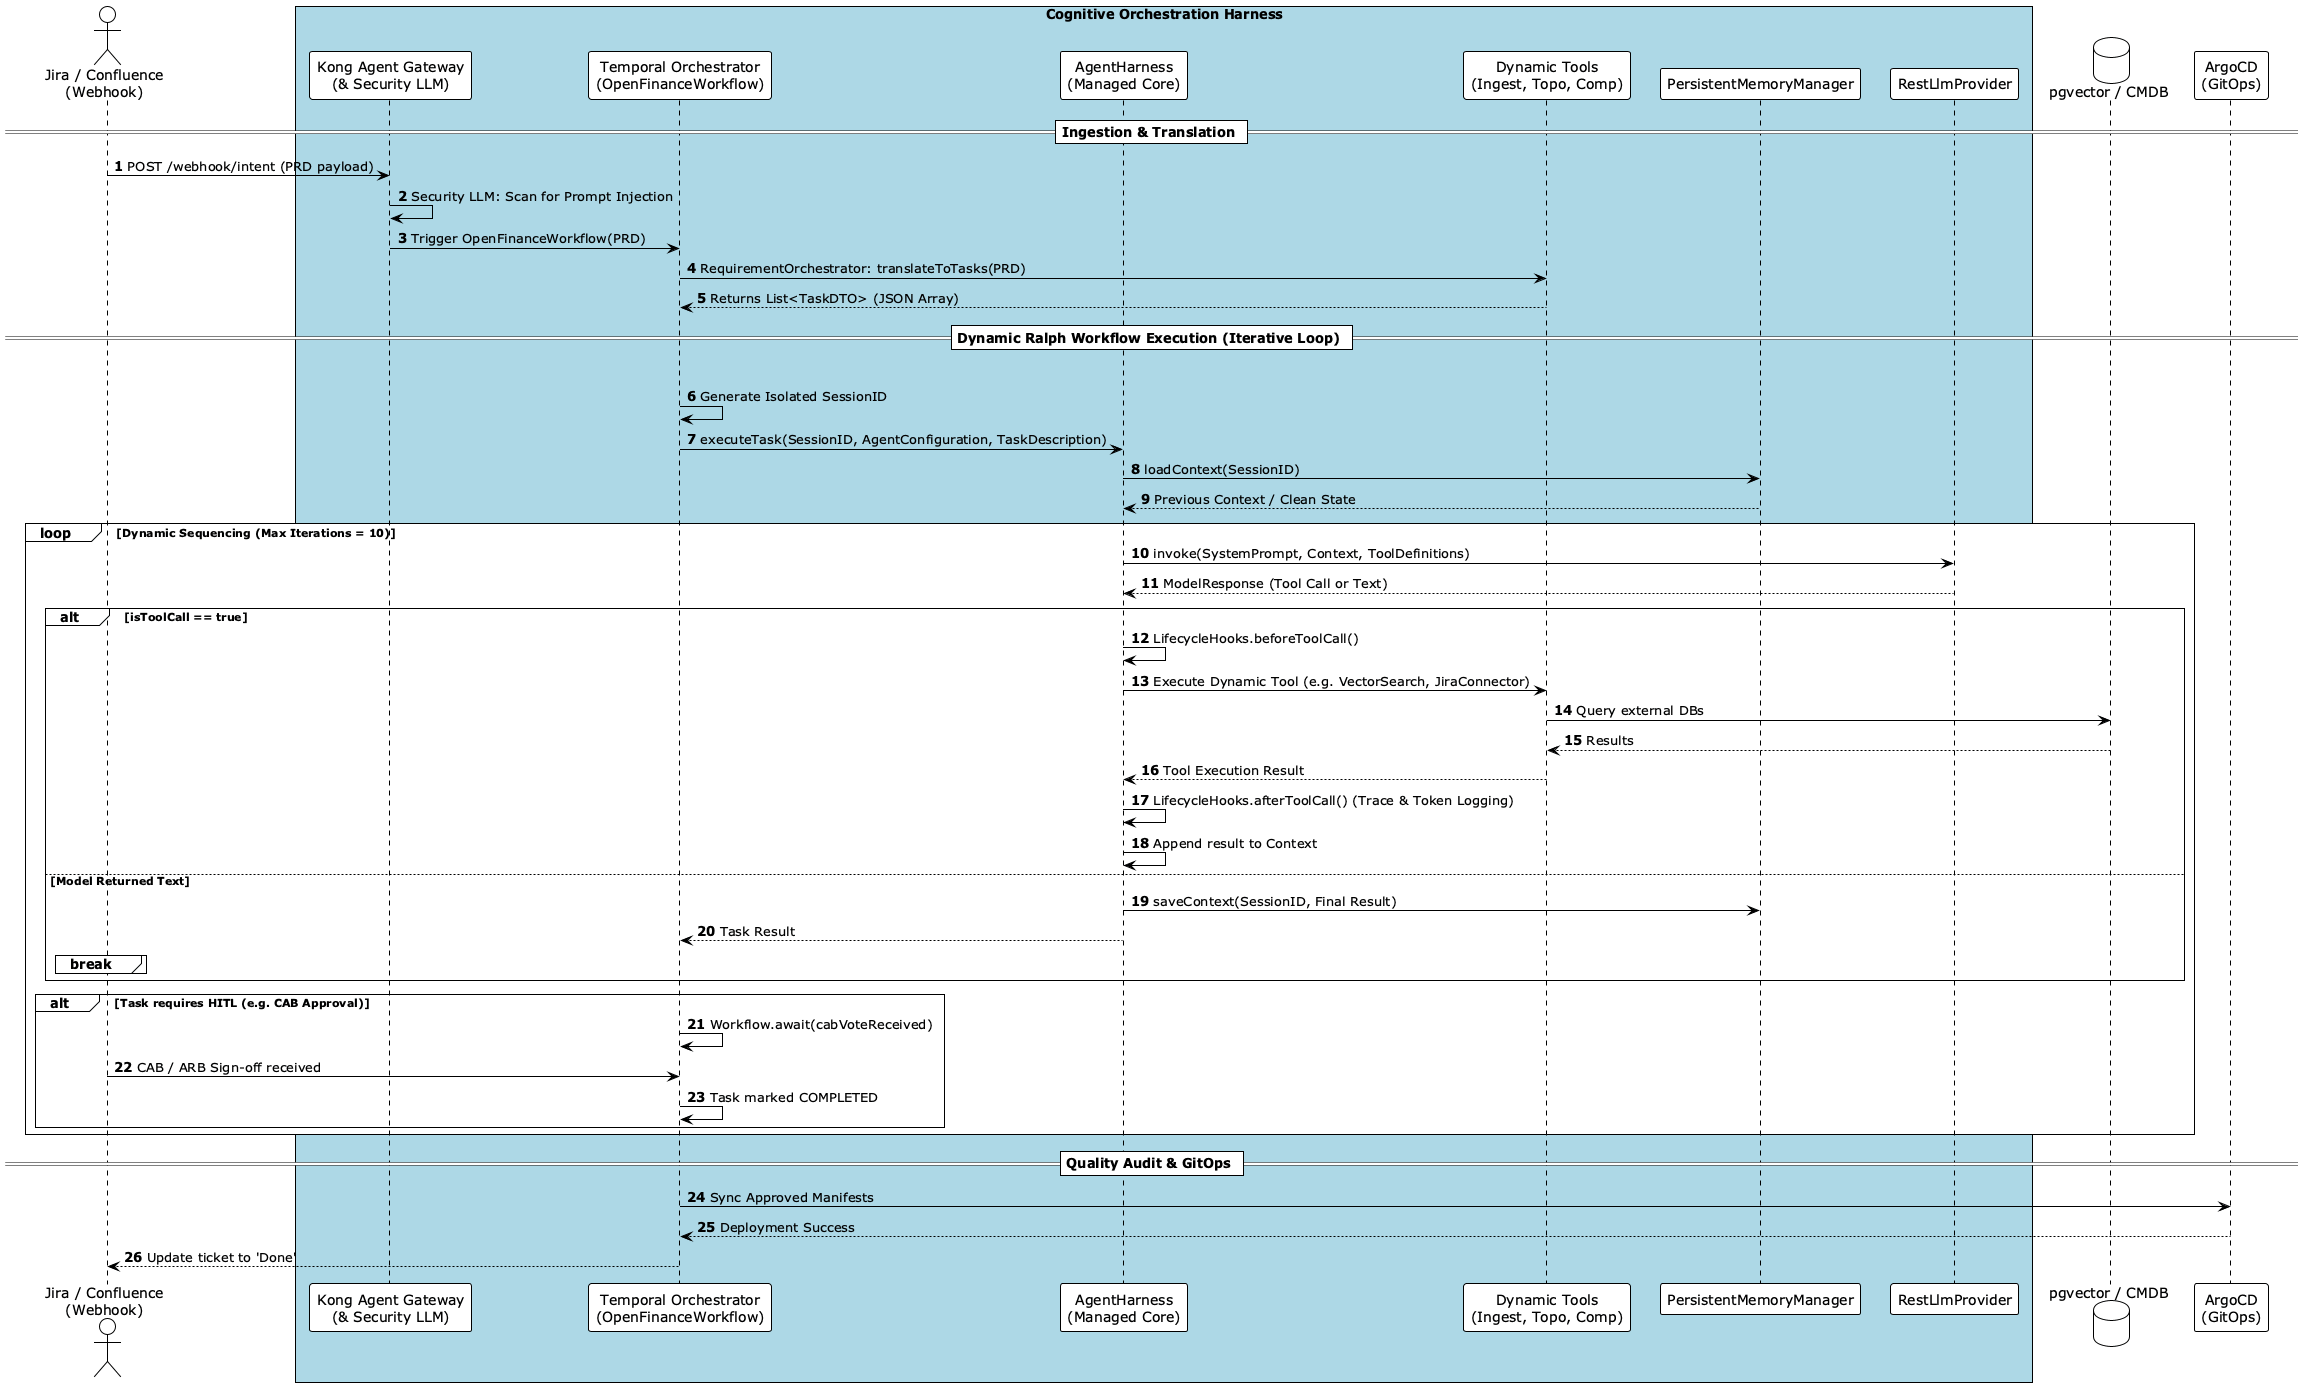

The diagram above was rendered by PlantUML. Its source (embedded in the PNG):
@startuml sequence_temporal_workflow_v2
!theme plain
autonumber

skinparam BoxPadding 10
skinparam ParticipantPadding 10

actor "Jira / Confluence\n(Webhook)" as jira
box "Cognitive Orchestration Harness" #LightBlue
    participant "Kong Agent Gateway\n(& Security LLM)" as kong
    participant "Temporal Orchestrator\n(OpenFinanceWorkflow)" as temporal
    participant "AgentHarness\n(Managed Core)" as harness
    participant "Dynamic Tools\n(Ingest, Topo, Comp)" as tools
    participant "PersistentMemoryManager" as memory
    participant "RestLlmProvider" as llm
end box

database "pgvector / CMDB" as dbs
participant "ArgoCD\n(GitOps)" as argocd

== Ingestion & Translation ==
jira -> kong: POST /webhook/intent (PRD payload)
kong -> kong: Security LLM: Scan for Prompt Injection
kong -> temporal: Trigger OpenFinanceWorkflow(PRD)
temporal -> tools: RequirementOrchestrator: translateToTasks(PRD)
tools --> temporal: Returns List<TaskDTO> (JSON Array)

== Dynamic Ralph Workflow Execution (Iterative Loop) ==
loop For each Task in List<TaskDTO>
    temporal -> temporal: Generate Isolated SessionID
    temporal -> harness: executeTask(SessionID, AgentConfiguration, TaskDescription)
    
    harness -> memory: loadContext(SessionID)
    memory --> harness: Previous Context / Clean State
    
    loop Dynamic Sequencing (Max Iterations = 10)
        harness -> llm: invoke(SystemPrompt, Context, ToolDefinitions)
        llm --> harness: ModelResponse (Tool Call or Text)
        
        alt isToolCall == true
            harness -> harness: LifecycleHooks.beforeToolCall()
            harness -> tools: Execute Dynamic Tool (e.g. VectorSearch, JiraConnector)
            tools -> dbs: Query external DBs
            dbs --> tools: Results
            tools --> harness: Tool Execution Result
            harness -> harness: LifecycleHooks.afterToolCall() (Trace & Token Logging)
            harness -> harness: Append result to Context
        else Model Returned Text
            harness -> memory: saveContext(SessionID, Final Result)
            harness --> temporal: Task Result
            break
        end
    end
    
    alt Task requires HITL (e.g. CAB Approval)
        temporal -> temporal: Workflow.await(cabVoteReceived)
        jira -> temporal: CAB / ARB Sign-off received
        temporal -> temporal: Task marked COMPLETED
    end
end

== Quality Audit & GitOps ==
temporal -> argocd: Sync Approved Manifests
argocd --> temporal: Deployment Success
temporal --> jira: Update ticket to 'Done'

@enduml